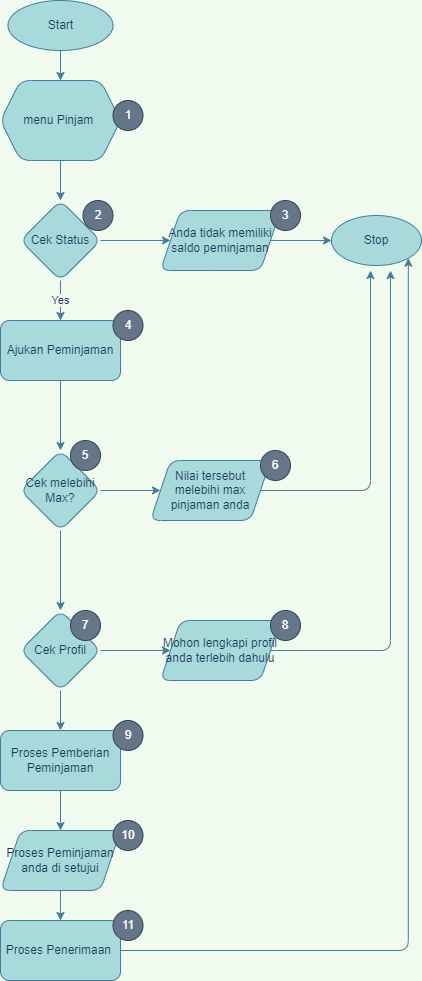

The diagram above was exported from draw.io. Its source (the exported page's mxGraphModel, read from the mxfile embedded in the PNG):
<mxGraphModel dx="2272" dy="729" grid="1" gridSize="10" guides="1" tooltips="1" connect="1" arrows="1" fold="1" page="1" pageScale="1" pageWidth="850" pageHeight="1100" background="#F1FAEE" math="0" shadow="0">
  <root>
    <mxCell id="0" />
    <mxCell id="1" parent="0" />
    <mxCell id="s7OcoQK-cn8YayLEk9mk-7" style="edgeStyle=orthogonalEdgeStyle;rounded=1;orthogonalLoop=1;jettySize=auto;html=1;exitX=0.5;exitY=1;exitDx=0;exitDy=0;entryX=0.5;entryY=0;entryDx=0;entryDy=0;labelBackgroundColor=#F1FAEE;strokeColor=#457B9D;fontColor=#1D3557;" edge="1" parent="1" source="s7OcoQK-cn8YayLEk9mk-1" target="s7OcoQK-cn8YayLEk9mk-6">
      <mxGeometry relative="1" as="geometry" />
    </mxCell>
    <mxCell id="s7OcoQK-cn8YayLEk9mk-1" value="Start" style="ellipse;whiteSpace=wrap;html=1;fillColor=#A8DADC;strokeColor=#457B9D;fontColor=#1D3557;rounded=1;" vertex="1" parent="1">
      <mxGeometry x="-812.5" y="50" width="105" height="50" as="geometry" />
    </mxCell>
    <mxCell id="s7OcoQK-cn8YayLEk9mk-9" value="" style="edgeStyle=orthogonalEdgeStyle;rounded=1;orthogonalLoop=1;jettySize=auto;html=1;labelBackgroundColor=#F1FAEE;strokeColor=#457B9D;fontColor=#1D3557;" edge="1" parent="1" source="s7OcoQK-cn8YayLEk9mk-6" target="s7OcoQK-cn8YayLEk9mk-8">
      <mxGeometry relative="1" as="geometry" />
    </mxCell>
    <mxCell id="s7OcoQK-cn8YayLEk9mk-6" value="menu Pinjam&amp;nbsp;" style="shape=hexagon;perimeter=hexagonPerimeter2;whiteSpace=wrap;html=1;fixedSize=1;fillColor=#A8DADC;strokeColor=#457B9D;fontColor=#1D3557;rounded=1;" vertex="1" parent="1">
      <mxGeometry x="-820" y="130" width="120" height="80" as="geometry" />
    </mxCell>
    <mxCell id="s7OcoQK-cn8YayLEk9mk-12" value="Yes" style="edgeStyle=orthogonalEdgeStyle;rounded=1;orthogonalLoop=1;jettySize=auto;html=1;labelBackgroundColor=#F1FAEE;strokeColor=#457B9D;fontColor=#1D3557;" edge="1" parent="1" source="s7OcoQK-cn8YayLEk9mk-8" target="s7OcoQK-cn8YayLEk9mk-11">
      <mxGeometry relative="1" as="geometry" />
    </mxCell>
    <mxCell id="s7OcoQK-cn8YayLEk9mk-16" style="edgeStyle=orthogonalEdgeStyle;rounded=1;orthogonalLoop=1;jettySize=auto;html=1;entryX=0;entryY=0.5;entryDx=0;entryDy=0;labelBackgroundColor=#F1FAEE;strokeColor=#457B9D;fontColor=#1D3557;" edge="1" parent="1" source="s7OcoQK-cn8YayLEk9mk-8" target="s7OcoQK-cn8YayLEk9mk-15">
      <mxGeometry relative="1" as="geometry" />
    </mxCell>
    <mxCell id="s7OcoQK-cn8YayLEk9mk-8" value="Cek Status" style="rhombus;whiteSpace=wrap;html=1;fillColor=#A8DADC;strokeColor=#457B9D;fontColor=#1D3557;rounded=1;" vertex="1" parent="1">
      <mxGeometry x="-800" y="250" width="80" height="80" as="geometry" />
    </mxCell>
    <mxCell id="s7OcoQK-cn8YayLEk9mk-20" value="" style="edgeStyle=orthogonalEdgeStyle;rounded=1;orthogonalLoop=1;jettySize=auto;html=1;labelBackgroundColor=#F1FAEE;strokeColor=#457B9D;fontColor=#1D3557;" edge="1" parent="1" source="s7OcoQK-cn8YayLEk9mk-11" target="s7OcoQK-cn8YayLEk9mk-19">
      <mxGeometry relative="1" as="geometry" />
    </mxCell>
    <mxCell id="s7OcoQK-cn8YayLEk9mk-11" value="Ajukan Peminjaman" style="whiteSpace=wrap;html=1;fillColor=#A8DADC;strokeColor=#457B9D;fontColor=#1D3557;rounded=1;" vertex="1" parent="1">
      <mxGeometry x="-820" y="370" width="120" height="60" as="geometry" />
    </mxCell>
    <mxCell id="s7OcoQK-cn8YayLEk9mk-18" value="" style="edgeStyle=orthogonalEdgeStyle;rounded=1;orthogonalLoop=1;jettySize=auto;html=1;labelBackgroundColor=#F1FAEE;strokeColor=#457B9D;fontColor=#1D3557;" edge="1" parent="1" source="s7OcoQK-cn8YayLEk9mk-15" target="s7OcoQK-cn8YayLEk9mk-17">
      <mxGeometry relative="1" as="geometry" />
    </mxCell>
    <mxCell id="s7OcoQK-cn8YayLEk9mk-15" value="Anda tidak memiliki saldo peminjaman" style="shape=parallelogram;perimeter=parallelogramPerimeter;whiteSpace=wrap;html=1;fixedSize=1;fillColor=#A8DADC;strokeColor=#457B9D;fontColor=#1D3557;rounded=1;" vertex="1" parent="1">
      <mxGeometry x="-660" y="260" width="120" height="60" as="geometry" />
    </mxCell>
    <mxCell id="s7OcoQK-cn8YayLEk9mk-17" value="Stop" style="ellipse;whiteSpace=wrap;html=1;fillColor=#A8DADC;strokeColor=#457B9D;fontColor=#1D3557;rounded=1;" vertex="1" parent="1">
      <mxGeometry x="-489" y="265" width="90" height="50" as="geometry" />
    </mxCell>
    <mxCell id="s7OcoQK-cn8YayLEk9mk-22" value="" style="edgeStyle=orthogonalEdgeStyle;rounded=1;orthogonalLoop=1;jettySize=auto;html=1;labelBackgroundColor=#F1FAEE;strokeColor=#457B9D;fontColor=#1D3557;" edge="1" parent="1" source="s7OcoQK-cn8YayLEk9mk-19" target="s7OcoQK-cn8YayLEk9mk-21">
      <mxGeometry relative="1" as="geometry" />
    </mxCell>
    <mxCell id="s7OcoQK-cn8YayLEk9mk-24" value="" style="edgeStyle=orthogonalEdgeStyle;rounded=1;orthogonalLoop=1;jettySize=auto;html=1;labelBackgroundColor=#F1FAEE;strokeColor=#457B9D;fontColor=#1D3557;" edge="1" parent="1" source="s7OcoQK-cn8YayLEk9mk-19" target="s7OcoQK-cn8YayLEk9mk-23">
      <mxGeometry relative="1" as="geometry" />
    </mxCell>
    <mxCell id="s7OcoQK-cn8YayLEk9mk-19" value="Cek melebihi Max?" style="rhombus;whiteSpace=wrap;html=1;fillColor=#A8DADC;strokeColor=#457B9D;fontColor=#1D3557;rounded=1;" vertex="1" parent="1">
      <mxGeometry x="-800" y="500" width="80" height="80" as="geometry" />
    </mxCell>
    <mxCell id="s7OcoQK-cn8YayLEk9mk-27" value="" style="edgeStyle=orthogonalEdgeStyle;rounded=1;orthogonalLoop=1;jettySize=auto;html=1;labelBackgroundColor=#F1FAEE;strokeColor=#457B9D;fontColor=#1D3557;" edge="1" parent="1" source="s7OcoQK-cn8YayLEk9mk-21" target="s7OcoQK-cn8YayLEk9mk-26">
      <mxGeometry relative="1" as="geometry" />
    </mxCell>
    <mxCell id="s7OcoQK-cn8YayLEk9mk-30" style="edgeStyle=orthogonalEdgeStyle;rounded=1;orthogonalLoop=1;jettySize=auto;html=1;exitX=0.5;exitY=1;exitDx=0;exitDy=0;labelBackgroundColor=#F1FAEE;strokeColor=#457B9D;fontColor=#1D3557;" edge="1" parent="1" source="s7OcoQK-cn8YayLEk9mk-21" target="s7OcoQK-cn8YayLEk9mk-29">
      <mxGeometry relative="1" as="geometry" />
    </mxCell>
    <mxCell id="s7OcoQK-cn8YayLEk9mk-21" value="Cek Profil" style="rhombus;whiteSpace=wrap;html=1;fillColor=#A8DADC;strokeColor=#457B9D;fontColor=#1D3557;rounded=1;" vertex="1" parent="1">
      <mxGeometry x="-800" y="660" width="80" height="80" as="geometry" />
    </mxCell>
    <mxCell id="s7OcoQK-cn8YayLEk9mk-25" style="edgeStyle=orthogonalEdgeStyle;rounded=1;orthogonalLoop=1;jettySize=auto;html=1;exitX=1;exitY=0.5;exitDx=0;exitDy=0;labelBackgroundColor=#F1FAEE;strokeColor=#457B9D;fontColor=#1D3557;" edge="1" parent="1" source="s7OcoQK-cn8YayLEk9mk-23">
      <mxGeometry relative="1" as="geometry">
        <mxPoint x="-450" y="320" as="targetPoint" />
      </mxGeometry>
    </mxCell>
    <mxCell id="s7OcoQK-cn8YayLEk9mk-23" value="Nilai tersebut melebihi max pinjaman anda" style="shape=parallelogram;perimeter=parallelogramPerimeter;whiteSpace=wrap;html=1;fixedSize=1;fillColor=#A8DADC;strokeColor=#457B9D;fontColor=#1D3557;rounded=1;" vertex="1" parent="1">
      <mxGeometry x="-670" y="510" width="120" height="60" as="geometry" />
    </mxCell>
    <mxCell id="s7OcoQK-cn8YayLEk9mk-28" style="edgeStyle=orthogonalEdgeStyle;rounded=1;orthogonalLoop=1;jettySize=auto;html=1;exitX=1;exitY=0.5;exitDx=0;exitDy=0;labelBackgroundColor=#F1FAEE;strokeColor=#457B9D;fontColor=#1D3557;" edge="1" parent="1" source="s7OcoQK-cn8YayLEk9mk-26">
      <mxGeometry relative="1" as="geometry">
        <mxPoint x="-430" y="320" as="targetPoint" />
      </mxGeometry>
    </mxCell>
    <mxCell id="s7OcoQK-cn8YayLEk9mk-26" value="Mohon lengkapi profil anda terlebih dahulu" style="shape=parallelogram;perimeter=parallelogramPerimeter;whiteSpace=wrap;html=1;fixedSize=1;fillColor=#A8DADC;strokeColor=#457B9D;fontColor=#1D3557;rounded=1;" vertex="1" parent="1">
      <mxGeometry x="-660" y="670" width="120" height="60" as="geometry" />
    </mxCell>
    <mxCell id="s7OcoQK-cn8YayLEk9mk-32" style="edgeStyle=orthogonalEdgeStyle;rounded=1;orthogonalLoop=1;jettySize=auto;html=1;exitX=0.5;exitY=1;exitDx=0;exitDy=0;entryX=0.5;entryY=0;entryDx=0;entryDy=0;labelBackgroundColor=#F1FAEE;strokeColor=#457B9D;fontColor=#1D3557;" edge="1" parent="1" source="s7OcoQK-cn8YayLEk9mk-29" target="s7OcoQK-cn8YayLEk9mk-31">
      <mxGeometry relative="1" as="geometry" />
    </mxCell>
    <mxCell id="s7OcoQK-cn8YayLEk9mk-29" value="Proses Pemberian Peminjaman" style="whiteSpace=wrap;html=1;fillColor=#A8DADC;strokeColor=#457B9D;fontColor=#1D3557;rounded=1;" vertex="1" parent="1">
      <mxGeometry x="-820" y="780" width="120" height="60" as="geometry" />
    </mxCell>
    <mxCell id="s7OcoQK-cn8YayLEk9mk-34" value="" style="edgeStyle=orthogonalEdgeStyle;rounded=1;orthogonalLoop=1;jettySize=auto;html=1;labelBackgroundColor=#F1FAEE;strokeColor=#457B9D;fontColor=#1D3557;" edge="1" parent="1" source="s7OcoQK-cn8YayLEk9mk-31" target="s7OcoQK-cn8YayLEk9mk-33">
      <mxGeometry relative="1" as="geometry" />
    </mxCell>
    <mxCell id="s7OcoQK-cn8YayLEk9mk-31" value="Proses Peminjaman anda di setujui" style="shape=parallelogram;perimeter=parallelogramPerimeter;whiteSpace=wrap;html=1;fixedSize=1;fillColor=#A8DADC;strokeColor=#457B9D;fontColor=#1D3557;rounded=1;" vertex="1" parent="1">
      <mxGeometry x="-820" y="880" width="120" height="60" as="geometry" />
    </mxCell>
    <mxCell id="s7OcoQK-cn8YayLEk9mk-37" style="edgeStyle=orthogonalEdgeStyle;rounded=1;orthogonalLoop=1;jettySize=auto;html=1;exitX=1;exitY=0.5;exitDx=0;exitDy=0;entryX=1;entryY=1;entryDx=0;entryDy=0;labelBackgroundColor=#F1FAEE;strokeColor=#457B9D;fontColor=#1D3557;" edge="1" parent="1" source="s7OcoQK-cn8YayLEk9mk-33" target="s7OcoQK-cn8YayLEk9mk-17">
      <mxGeometry relative="1" as="geometry" />
    </mxCell>
    <mxCell id="s7OcoQK-cn8YayLEk9mk-33" value="Proses Penerimaan&amp;nbsp;" style="whiteSpace=wrap;html=1;fillColor=#A8DADC;strokeColor=#457B9D;fontColor=#1D3557;rounded=1;" vertex="1" parent="1">
      <mxGeometry x="-820" y="970" width="120" height="60" as="geometry" />
    </mxCell>
    <mxCell id="s7OcoQK-cn8YayLEk9mk-38" value="1" style="ellipse;whiteSpace=wrap;html=1;aspect=fixed;rounded=1;strokeColor=#314354;fontColor=#ffffff;fillColor=#647687;" vertex="1" parent="1">
      <mxGeometry x="-707.5" y="150" width="30" height="30" as="geometry" />
    </mxCell>
    <mxCell id="s7OcoQK-cn8YayLEk9mk-39" value="2" style="ellipse;whiteSpace=wrap;html=1;aspect=fixed;rounded=1;strokeColor=#314354;fontColor=#ffffff;fillColor=#647687;" vertex="1" parent="1">
      <mxGeometry x="-737.5" y="250" width="30" height="30" as="geometry" />
    </mxCell>
    <mxCell id="s7OcoQK-cn8YayLEk9mk-40" value="3" style="ellipse;whiteSpace=wrap;html=1;aspect=fixed;rounded=1;strokeColor=#314354;fontColor=#ffffff;fillColor=#647687;" vertex="1" parent="1">
      <mxGeometry x="-550" y="250" width="30" height="30" as="geometry" />
    </mxCell>
    <mxCell id="s7OcoQK-cn8YayLEk9mk-41" value="4" style="ellipse;whiteSpace=wrap;html=1;aspect=fixed;rounded=1;strokeColor=#314354;fontColor=#ffffff;fillColor=#647687;" vertex="1" parent="1">
      <mxGeometry x="-707.5" y="360" width="30" height="30" as="geometry" />
    </mxCell>
    <mxCell id="s7OcoQK-cn8YayLEk9mk-42" value="5" style="ellipse;whiteSpace=wrap;html=1;aspect=fixed;rounded=1;strokeColor=#314354;fontColor=#ffffff;fillColor=#647687;" vertex="1" parent="1">
      <mxGeometry x="-750" y="490" width="30" height="30" as="geometry" />
    </mxCell>
    <mxCell id="s7OcoQK-cn8YayLEk9mk-43" value="6" style="ellipse;whiteSpace=wrap;html=1;aspect=fixed;rounded=1;strokeColor=#314354;fontColor=#ffffff;fillColor=#647687;" vertex="1" parent="1">
      <mxGeometry x="-560" y="500" width="30" height="30" as="geometry" />
    </mxCell>
    <mxCell id="s7OcoQK-cn8YayLEk9mk-44" value="7" style="ellipse;whiteSpace=wrap;html=1;aspect=fixed;rounded=1;strokeColor=#314354;fontColor=#ffffff;fillColor=#647687;" vertex="1" parent="1">
      <mxGeometry x="-750" y="660" width="30" height="30" as="geometry" />
    </mxCell>
    <mxCell id="s7OcoQK-cn8YayLEk9mk-45" value="8" style="ellipse;whiteSpace=wrap;html=1;aspect=fixed;rounded=1;strokeColor=#314354;fontColor=#ffffff;fillColor=#647687;" vertex="1" parent="1">
      <mxGeometry x="-550" y="660" width="30" height="30" as="geometry" />
    </mxCell>
    <mxCell id="s7OcoQK-cn8YayLEk9mk-46" value="9" style="ellipse;whiteSpace=wrap;html=1;aspect=fixed;rounded=1;strokeColor=#314354;fontColor=#ffffff;fillColor=#647687;" vertex="1" parent="1">
      <mxGeometry x="-707.5" y="770" width="30" height="30" as="geometry" />
    </mxCell>
    <mxCell id="s7OcoQK-cn8YayLEk9mk-47" value="10" style="ellipse;whiteSpace=wrap;html=1;aspect=fixed;rounded=1;strokeColor=#314354;fontColor=#ffffff;fillColor=#647687;" vertex="1" parent="1">
      <mxGeometry x="-707.5" y="870" width="30" height="30" as="geometry" />
    </mxCell>
    <mxCell id="s7OcoQK-cn8YayLEk9mk-48" value="11" style="ellipse;whiteSpace=wrap;html=1;aspect=fixed;rounded=1;strokeColor=#314354;fontColor=#ffffff;fillColor=#647687;" vertex="1" parent="1">
      <mxGeometry x="-707.5" y="960" width="30" height="30" as="geometry" />
    </mxCell>
  </root>
</mxGraphModel>